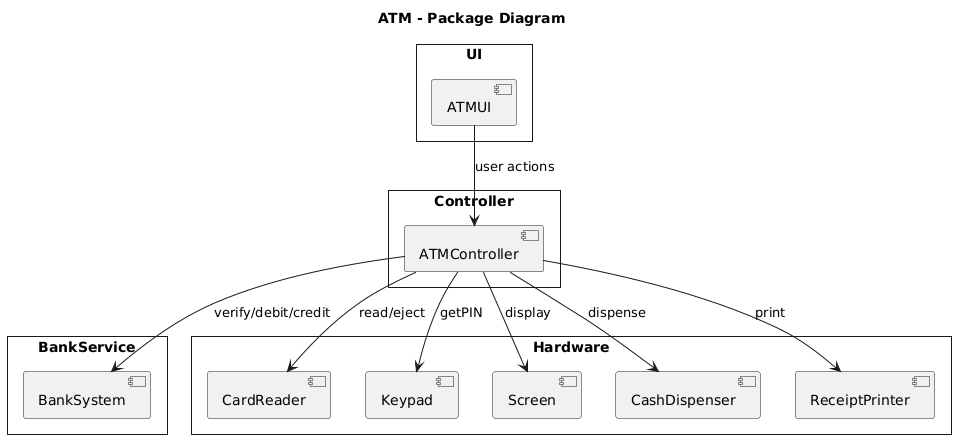

The diagram above was rendered by PlantUML. Its source (embedded in the PNG):
@startuml
skinparam style strictuml
skinparam packageStyle rectangle
title ATM - Package Diagram

package "UI" {
  [ATMUI]
}

package "Controller" {
  [ATMController]
}

package "BankService" {
  [BankSystem]
}

package "Hardware" {
  [CardReader]
  [Keypad]
  [Screen]
  [CashDispenser]
  [ReceiptPrinter]
}

ATMUI --> ATMController : user actions
ATMController --> BankSystem : verify/debit/credit
ATMController --> CardReader : read/eject
ATMController --> Keypad : getPIN
ATMController --> Screen : display
ATMController --> CashDispenser : dispense
ATMController --> ReceiptPrinter : print
@enduml